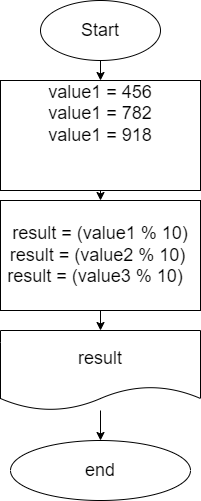

The diagram above was exported from draw.io. Its source (the exported page's mxGraphModel, read from the mxfile embedded in the PNG):
<mxGraphModel dx="443" dy="1655" grid="1" gridSize="10" guides="1" tooltips="1" connect="1" arrows="1" fold="1" page="1" pageScale="1" pageWidth="827" pageHeight="1169" math="0" shadow="0">
  <root>
    <mxCell id="0" />
    <mxCell id="1" parent="0" />
    <mxCell id="2" value="" style="edgeStyle=none;html=1;fontSize=18;" edge="1" parent="1" source="3" target="5">
      <mxGeometry relative="1" as="geometry" />
    </mxCell>
    <mxCell id="3" value="Start" style="ellipse;whiteSpace=wrap;html=1;fontSize=18;" vertex="1" parent="1">
      <mxGeometry x="140" y="-50" width="120" height="60" as="geometry" />
    </mxCell>
    <mxCell id="4" value="" style="edgeStyle=none;html=1;fontSize=18;" edge="1" parent="1" source="5" target="7">
      <mxGeometry relative="1" as="geometry" />
    </mxCell>
    <mxCell id="5" value="value1 = 456&lt;br&gt;value1 = 782&lt;br&gt;value1 = 918&lt;span style=&quot;color: rgba(0 , 0 , 0 , 0) ; font-family: monospace ; font-size: 0px&quot;&gt;aphModel%3E%3Croot%3E%3CmxCell%20id%3D%220%22%2F%3E%3CmxCell%20id%3D%221%22%20parent%3D%220%22%2F%3E%3CmxCell%20id%3D%222%22%20value%3D%22%22%20style%3D%22edgeStyle%3Dnone%3Bhtml%3D1%3BfontSize%3D18%3B%22%20edge%3D%221%22%20source%3D%223%22%20target%3D%225%22%20parent%3D%221%22%3E%3CmxGeometry%20relative%3D%221%22%20as%3D%22geometry%22%2F%3E%3C%2FmxCell%3E%3CmxCell%20id%3D%223%22%20value%3D%22Start%22%20style%3D%22ellipse%3BwhiteSpace%3Dwrap%3Bhtml%3D1%3BfontSize%3D18%3B%22%20vertex%3D%221%22%20parent%3D%221%22%3E%3CmxGeometry%20x%3D%22140%22%20y%3D%2210%22%20width%3D%22120%22%20height%3D%2260%22%20as%3D%22geometry%22%2F%3E%3C%2FmxCell%3E%3CmxCell%20id%3D%224%22%20value%3D%22%22%20style%3D%22edgeStyle%3Dnone%3Bhtml%3D1%3BfontSize%3D18%3B%22%20edge%3D%221%22%20source%3D%225%22%20target%3D%227%22%20parent%3D%221%22%3E%3CmxGeometry%20relative%3D%221%22%20as%3D%22geometry%22%2F%3E%3C%2FmxCell%3E%3CmxCell%20id%3D%225%22%20value%3D%22value%20%3D%2010%22%20style%3D%22whiteSpace%3Dwrap%3Bhtml%3D1%3BfontSize%3D18%3B%22%20vertex%3D%221%22%20parent%3D%221%22%3E%3CmxGeometry%20x%3D%22100%22%20y%3D%2290%22%20width%3D%22200%22%20height%3D%2240%22%20as%3D%22geometry%22%2F%3E%3C%2FmxCell%3E%3CmxCell%20id%3D%226%22%20value%3D%22%22%20style%3D%22edgeStyle%3Dnone%3Bhtml%3D1%3BfontSize%3D18%3B%22%20edge%3D%221%22%20source%3D%227%22%20target%3D%229%22%20parent%3D%221%22%3E%3CmxGeometry%20relative%3D%221%22%20as%3D%22geometry%22%2F%3E%3C%2FmxCell%3E%3CmxCell%20id%3D%227%22%20value%3D%22result%20%3D%26lt%3Bbr%26gt%3Bvalue%20*%20value%26amp%3Bnbsp%3B%22%20style%3D%22whiteSpace%3Dwrap%3Bhtml%3D1%3BfontSize%3D18%3B%22%20vertex%3D%221%22%20parent%3D%221%22%3E%3CmxGeometry%20x%3D%22100%22%20y%3D%22150%22%20width%3D%22200%22%20height%3D%2260%22%20as%3D%22geometry%22%2F%3E%3C%2FmxCell%3E%3CmxCell%20id%3D%228%22%20value%3D%22%22%20style%3D%22edgeStyle%3Dnone%3Bhtml%3D1%3BfontSize%3D18%3B%22%20edge%3D%221%22%20source%3D%229%22%20target%3D%2210%22%20parent%3D%221%22%3E%3CmxGeometry%20relative%3D%221%22%20as%3D%22geometry%22%2F%3E%3C%2FmxCell%3E%3CmxCell%20id%3D%229%22%20value%3D%22result%22%20style%3D%22shape%3Ddocument%3BwhiteSpace%3Dwrap%3Bhtml%3D1%3BboundedLbl%3D1%3BfontSize%3D18%3B%22%20vertex%3D%221%22%20parent%3D%221%22%3E%3CmxGeometry%20x%3D%22100%22%20y%3D%22230%22%20width%3D%22200%22%20height%3D%2280%22%20as%3D%22geometry%22%2F%3E%3C%2FmxCell%3E%3CmxCell%20id%3D%2210%22%20value%3D%22end%22%20style%3D%22ellipse%3BwhiteSpace%3Dwrap%3Bhtml%3D1%3BfontSize%3D18%3B%22%20vertex%3D%221%22%20parent%3D%221%22%3E%3CmxGeometry%20x%3D%22110%22%20y%3D%22340%22%20width%3D%22180%22%20height%3D%2260%22%20as%3D%22geometry%22%2F%3E%3C%2FmxCell%3E%3C%2Froot%3E%3C%2FmxGraphModel%3E&lt;/span&gt;&lt;br&gt;&lt;span style=&quot;color: rgba(0 , 0 , 0 , 0) ; font-family: monospace ; font-size: 0px&quot;&gt;%3CmxGraphModel%3E%3Croot%3E%3CmxCell%20id%3D%220%22%2F%3E%3CmxCell%20id%3D%221%22%20parent%3D%220%22%2F%3E%3CmxCell%20id%3D%222%22%20value%3D%22%22%20style%3D%22edgeStyle%3Dnone%3Bhtml%3D1%3BfontSize%3D18%3B%22%20edge%3D%221%22%20source%3D%223%22%20target%3D%225%22%20parent%3D%221%22%3E%3CmxGeometry%20relative%3D%221%22%20as%3D%22geometry%22%2F%3E%3C%2FmxCell%3E%3CmxCell%20id%3D%223%22%20value%3D%22Start%22%20style%3D%22ellipse%3BwhiteSpace%3Dwrap%3Bhtml%3D1%3BfontSize%3D18%3B%22%20vertex%3D%221%22%20parent%3D%221%22%3E%3CmxGeometry%20x%3D%22140%22%20y%3D%2210%22%20width%3D%22120%22%20height%3D%2260%22%20as%3D%22geometry%22%2F%3E%3C%2FmxCell%3E%3CmxCell%20id%3D%224%22%20value%3D%22%22%20style%3D%22edgeStyle%3Dnone%3Bhtml%3D1%3BfontSize%3D18%3B%22%20edge%3D%221%22%20source%3D%225%22%20target%3D%227%22%20parent%3D%221%22%3E%3CmxGeometry%20relative%3D%221%22%20as%3D%22geometry%22%2F%3E%3C%2FmxCell%3E%3CmxCell%20id%3D%225%22%20value%3D%22value%20%3D%2010%22%20style%3D%22whiteSpace%3Dwrap%3Bhtml%3D1%3BfontSize%3D18%3B%22%20vertex%3D%221%22%20parent%3D%221%22%3E%3CmxGeometry%20x%3D%22100%22%20y%3D%2290%22%20width%3D%22200%22%20height%3D%2240%22%20as%3D%22geometry%22%2F%3E%3C%2FmxCell%3E%3CmxCell%20id%3D%226%22%20value%3D%22%22%20style%3D%22edgeStyle%3Dnone%3Bhtml%3D1%3BfontSize%3D18%3B%22%20edge%3D%221%22%20source%3D%227%22%20target%3D%229%22%20parent%3D%221%22%3E%3CmxGeometry%20relative%3D%221%22%20as%3D%22geometry%22%2F%3E%3C%2FmxCell%3E%3CmxCell%20id%3D%227%22%20value%3D%22result%20%3D%26lt%3Bbr%26gt%3Bvalue%20*%20value%26amp%3Bnbsp%3B%22%20style%3D%22whiteSpace%3Dwrap%3Bhtml%3D1%3BfontSize%3D18%3B%22%20vertex%3D%221%22%20parent%3D%221%22%3E%3CmxGeometry%20x%3D%22100%22%20y%3D%22150%22%20width%3D%22200%22%20height%3D%2260%22%20as%3D%22geometry%22%2F%3E%3C%2FmxCell%3E%3CmxCell%20id%3D%228%22%20value%3D%22%22%20style%3D%22edgeStyle%3Dnone%3Bhtml%3D1%3BfontSize%3D18%3B%22%20edge%3D%221%22%20source%3D%229%22%20target%3D%2210%22%20parent%3D%221%22%3E%3CmxGeometry%20relative%3D%221%22%20as%3D%22geometry%22%2F%3E%3C%2FmxCell%3E%3CmxCell%20id%3D%229%22%20value%3D%22result%22%20style%3D%22shape%3Ddocument%3BwhiteSpace%3Dwrap%3Bhtml%3D1%3BboundedLbl%3D1%3BfontSize%3D18%3B%22%20vertex%3D%221%22%20parent%3D%221%22%3E%3CmxGeometry%20x%3D%22100%22%20y%3D%22230%22%20width%3D%22200%22%20height%3D%2280%22%20as%3D%22geometry%22%2F%3E%3C%2FmxCell%3E%3CmxCell%20id%3D%2210%22%20value%3D%22end%22%20style%3D%22ellipse%3BwhiteSpace%3Dwrap%3Bhtml%3D1%3BfontSize%3D18%3B%22%20vertex%3D%221%22%20parent%3D%221%22%3E%3CmxGeometry%20x%3D%22110%22%20y%3D%22340%22%20width%3D%22180%22%20height%3D%2260%22%20as%3D%22geometry%22%2F%3E%3C%2FmxCell%3E%3C%2Froot%3E%3C%2FmxGraphModel%3E&lt;/span&gt;&lt;br&gt;&lt;span style=&quot;color: rgba(0 , 0 , 0 , 0) ; font-family: monospace ; font-size: 0px&quot;&gt;%3CmxGraphModel%3E%3Croot%3E%3CmxCell%20id%3D%220%22%2F%3E%3CmxCell%20id%3D%221%22%20parent%3D%220%22%2F%3E%3CmxCell%20id%3D%222%22%20value%3D%22%22%20style%3D%22edgeStyle%3Dnone%3Bhtml%3D1%3BfontSize%3D18%3B%22%20edge%3D%221%22%20source%3D%223%22%20target%3D%225%22%20parent%3D%221%22%3E%3CmxGeometry%20relative%3D%221%22%20as%3D%22geometry%22%2F%3E%3C%2FmxCell%3E%3CmxCell%20id%3D%223%22%20value%3D%22Start%22%20style%3D%22ellipse%3BwhiteSpace%3Dwrap%3Bhtml%3D1%3BfontSize%3D18%3B%22%20vertex%3D%221%22%20parent%3D%221%22%3E%3CmxGeometry%20x%3D%22140%22%20y%3D%2210%22%20width%3D%22120%22%20height%3D%2260%22%20as%3D%22geometry%22%2F%3E%3C%2FmxCell%3E%3CmxCell%20id%3D%224%22%20value%3D%22%22%20style%3D%22edgeStyle%3Dnone%3Bhtml%3D1%3BfontSize%3D18%3B%22%20edge%3D%221%22%20source%3D%225%22%20target%3D%227%22%20parent%3D%221%22%3E%3CmxGeometry%20relative%3D%221%22%20as%3D%22geometry%22%2F%3E%3C%2FmxCell%3E%3CmxCell%20id%3D%225%22%20value%3D%22value%20%3D%2010%22%20style%3D%22whiteSpace%3Dwrap%3Bhtml%3D1%3BfontSize%3D18%3B%22%20vertex%3D%221%22%20parent%3D%221%22%3E%3CmxGeometry%20x%3D%22100%22%20y%3D%2290%22%20width%3D%22200%22%20height%3D%2240%22%20as%3D%22geometry%22%2F%3E%3C%2FmxCell%3E%3CmxCell%20id%3D%226%22%20value%3D%22%22%20style%3D%22edgeStyle%3Dnone%3Bhtml%3D1%3BfontSize%3D18%3B%22%20edge%3D%221%22%20source%3D%227%22%20target%3D%229%22%20parent%3D%221%22%3E%3CmxGeometry%20relative%3D%221%22%20as%3D%22geometry%22%2F%3E%3C%2FmxCell%3E%3CmxCell%20id%3D%227%22%20value%3D%22result%20%3D%26lt%3Bbr%26gt%3Bvalue%20*%20value%26amp%3Bnbsp%3B%22%20style%3D%22whiteSpace%3Dwrap%3Bhtml%3D1%3BfontSize%3D18%3B%22%20vertex%3D%221%22%20parent%3D%221%22%3E%3CmxGeometry%20x%3D%22100%22%20y%3D%22150%22%20width%3D%22200%22%20height%3D%2260%22%20as%3D%22geometry%22%2F%3E%3C%2FmxCell%3E%3CmxCell%20id%3D%228%22%20value%3D%22%22%20style%3D%22edgeStyle%3Dnone%3Bhtml%3D1%3BfontSize%3D18%3B%22%20edge%3D%221%22%20source%3D%229%22%20target%3D%2210%22%20parent%3D%221%22%3E%3CmxGeometry%20relative%3D%221%22%20as%3D%22geometry%22%2F%3E%3C%2FmxCell%3E%3CmxCell%20id%3D%229%22%20value%3D%22result%22%20style%3D%22shape%3Ddocument%3BwhiteSpace%3Dwrap%3Bhtml%3D1%3BboundedLbl%3D1%3BfontSize%3D18%3B%22%20vertex%3D%221%22%20parent%3D%221%22%3E%3CmxGeometry%20x%3D%22100%22%20y%3D%22230%22%20width%3D%22200%22%20height%3D%2280%22%20as%3D%22geometry%22%2F%3E%3C%2FmxCell%3E%3CmxCell%20id%3D%2210%22%20value%3D%22end%22%20style%3D%22ellipse%3BwhiteSpace%3Dwrap%3Bhtml%3D1%3BfontSize%3D18%3B%22%20vertex%3D%221%22%20parent%3D%221%22%3E%3CmxGeometry%20x%3D%22110%22%20y%3D%22340%22%20width%3D%22180%22%20height%3D%2260%22%20as%3D%22geometry%22%2F%3E%3C%2FmxCell%3E%3C%2Froot%3E%3C%2FmxGraphModel%3E&lt;/span&gt;" style="whiteSpace=wrap;html=1;fontSize=18;" vertex="1" parent="1">
      <mxGeometry x="100" y="30" width="200" height="110" as="geometry" />
    </mxCell>
    <mxCell id="6" value="" style="edgeStyle=none;html=1;fontSize=18;" edge="1" parent="1" source="7" target="9">
      <mxGeometry relative="1" as="geometry" />
    </mxCell>
    <mxCell id="7" value="result = (value1 % 10)&lt;br&gt;result = (value2 % 10)&amp;nbsp;&lt;br&gt;result = (value3 % 10)&amp;nbsp;&amp;nbsp;" style="whiteSpace=wrap;html=1;fontSize=18;" vertex="1" parent="1">
      <mxGeometry x="100" y="150" width="200" height="110" as="geometry" />
    </mxCell>
    <mxCell id="8" value="" style="edgeStyle=none;html=1;fontSize=18;" edge="1" parent="1" source="9" target="10">
      <mxGeometry relative="1" as="geometry" />
    </mxCell>
    <mxCell id="9" value="result" style="shape=document;whiteSpace=wrap;html=1;boundedLbl=1;fontSize=18;" vertex="1" parent="1">
      <mxGeometry x="100" y="280" width="200" height="80" as="geometry" />
    </mxCell>
    <mxCell id="10" value="end" style="ellipse;whiteSpace=wrap;html=1;fontSize=18;" vertex="1" parent="1">
      <mxGeometry x="110" y="390" width="180" height="60" as="geometry" />
    </mxCell>
  </root>
</mxGraphModel>